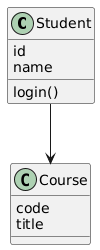

The diagram above was rendered by PlantUML. Its source (embedded in the PNG):
@startuml
class Student {
  id
  name
  login()
}

class Course {
  code
  title
}

Student --> Course
@enduml